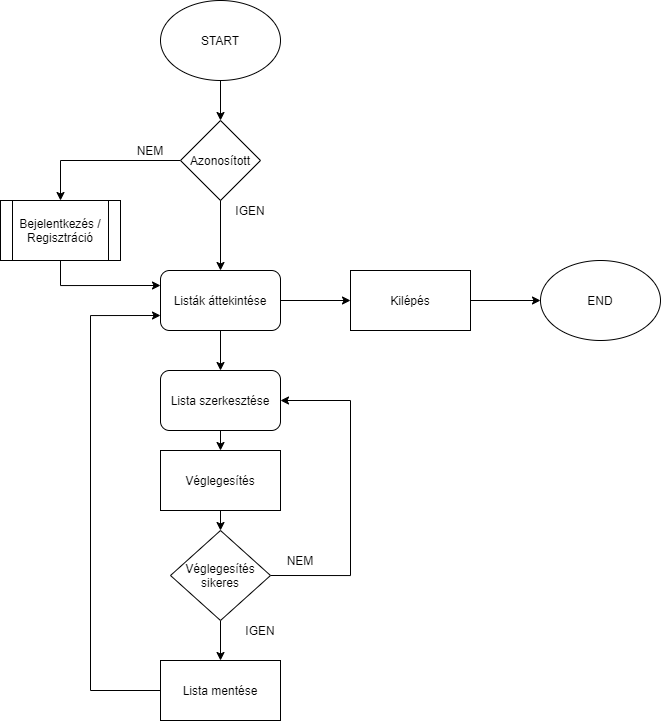

The diagram above was exported from draw.io. Its source (the exported page's mxGraphModel, read from the mxfile embedded in the PNG):
<mxGraphModel dx="920" dy="868" grid="1" gridSize="10" guides="1" tooltips="1" connect="1" arrows="1" fold="1" page="1" pageScale="1" pageWidth="1169" pageHeight="827" background="#ffffff" math="0" shadow="0">
  <root>
    <mxCell id="0" />
    <mxCell id="1" parent="0" />
    <mxCell id="tAn5i8Ib2rZ7qgbPNtwk-55" value="" style="ellipse;whiteSpace=wrap;html=1;" vertex="1" parent="1">
      <mxGeometry x="190" y="60" width="120" height="80" as="geometry" />
    </mxCell>
    <mxCell id="tAn5i8Ib2rZ7qgbPNtwk-56" value="START" style="text;html=1;strokeColor=none;fillColor=none;align=center;verticalAlign=middle;whiteSpace=wrap;rounded=0;" vertex="1" parent="1">
      <mxGeometry x="210" y="80" width="80" height="40" as="geometry" />
    </mxCell>
    <mxCell id="tAn5i8Ib2rZ7qgbPNtwk-70" style="edgeStyle=orthogonalEdgeStyle;rounded=0;orthogonalLoop=1;jettySize=auto;html=1;exitX=0;exitY=0.5;exitDx=0;exitDy=0;entryX=0.5;entryY=0;entryDx=0;entryDy=0;" edge="1" parent="1" source="tAn5i8Ib2rZ7qgbPNtwk-57" target="tAn5i8Ib2rZ7qgbPNtwk-67">
      <mxGeometry relative="1" as="geometry" />
    </mxCell>
    <mxCell id="tAn5i8Ib2rZ7qgbPNtwk-57" value="" style="rhombus;whiteSpace=wrap;html=1;" vertex="1" parent="1">
      <mxGeometry x="210" y="180" width="80" height="80" as="geometry" />
    </mxCell>
    <mxCell id="tAn5i8Ib2rZ7qgbPNtwk-58" value="Azonosított" style="text;html=1;strokeColor=none;fillColor=none;align=center;verticalAlign=middle;whiteSpace=wrap;rounded=0;" vertex="1" parent="1">
      <mxGeometry x="230" y="210" width="40" height="20" as="geometry" />
    </mxCell>
    <mxCell id="tAn5i8Ib2rZ7qgbPNtwk-59" value="" style="endArrow=classic;html=1;exitX=0.5;exitY=1;exitDx=0;exitDy=0;entryX=0.5;entryY=0;entryDx=0;entryDy=0;" edge="1" parent="1" source="tAn5i8Ib2rZ7qgbPNtwk-55" target="tAn5i8Ib2rZ7qgbPNtwk-57">
      <mxGeometry width="50" height="50" relative="1" as="geometry">
        <mxPoint x="410" y="430" as="sourcePoint" />
        <mxPoint x="460" y="380" as="targetPoint" />
      </mxGeometry>
    </mxCell>
    <mxCell id="tAn5i8Ib2rZ7qgbPNtwk-73" style="edgeStyle=orthogonalEdgeStyle;rounded=0;orthogonalLoop=1;jettySize=auto;html=1;exitX=0.5;exitY=1;exitDx=0;exitDy=0;entryX=0.5;entryY=0;entryDx=0;entryDy=0;" edge="1" parent="1" source="tAn5i8Ib2rZ7qgbPNtwk-61" target="tAn5i8Ib2rZ7qgbPNtwk-72">
      <mxGeometry relative="1" as="geometry" />
    </mxCell>
    <mxCell id="tAn5i8Ib2rZ7qgbPNtwk-90" style="edgeStyle=orthogonalEdgeStyle;rounded=0;orthogonalLoop=1;jettySize=auto;html=1;exitX=1;exitY=0.5;exitDx=0;exitDy=0;entryX=0;entryY=0.5;entryDx=0;entryDy=0;" edge="1" parent="1" source="tAn5i8Ib2rZ7qgbPNtwk-61" target="tAn5i8Ib2rZ7qgbPNtwk-87">
      <mxGeometry relative="1" as="geometry" />
    </mxCell>
    <mxCell id="tAn5i8Ib2rZ7qgbPNtwk-61" value="" style="rounded=1;whiteSpace=wrap;html=1;" vertex="1" parent="1">
      <mxGeometry x="190" y="330" width="120" height="60" as="geometry" />
    </mxCell>
    <mxCell id="tAn5i8Ib2rZ7qgbPNtwk-62" value="Listák áttekintése" style="text;html=1;strokeColor=none;fillColor=none;align=center;verticalAlign=middle;whiteSpace=wrap;rounded=0;" vertex="1" parent="1">
      <mxGeometry x="200" y="340" width="100" height="40" as="geometry" />
    </mxCell>
    <mxCell id="tAn5i8Ib2rZ7qgbPNtwk-65" value="" style="endArrow=classic;html=1;exitX=0.5;exitY=1;exitDx=0;exitDy=0;entryX=0.5;entryY=0;entryDx=0;entryDy=0;" edge="1" parent="1" source="tAn5i8Ib2rZ7qgbPNtwk-57" target="tAn5i8Ib2rZ7qgbPNtwk-61">
      <mxGeometry width="50" height="50" relative="1" as="geometry">
        <mxPoint x="410" y="420" as="sourcePoint" />
        <mxPoint x="460" y="370" as="targetPoint" />
      </mxGeometry>
    </mxCell>
    <mxCell id="tAn5i8Ib2rZ7qgbPNtwk-66" value="IGEN" style="text;html=1;strokeColor=none;fillColor=none;align=center;verticalAlign=middle;whiteSpace=wrap;rounded=0;" vertex="1" parent="1">
      <mxGeometry x="260" y="260" width="40" height="20" as="geometry" />
    </mxCell>
    <mxCell id="tAn5i8Ib2rZ7qgbPNtwk-69" style="edgeStyle=orthogonalEdgeStyle;rounded=0;orthogonalLoop=1;jettySize=auto;html=1;exitX=0.5;exitY=1;exitDx=0;exitDy=0;entryX=0;entryY=0.25;entryDx=0;entryDy=0;" edge="1" parent="1" source="tAn5i8Ib2rZ7qgbPNtwk-67" target="tAn5i8Ib2rZ7qgbPNtwk-61">
      <mxGeometry relative="1" as="geometry" />
    </mxCell>
    <mxCell id="tAn5i8Ib2rZ7qgbPNtwk-67" value="Bejelentkezés /&lt;br&gt;Regisztráció" style="shape=process;whiteSpace=wrap;html=1;backgroundOutline=1;" vertex="1" parent="1">
      <mxGeometry x="30" y="260" width="120" height="60" as="geometry" />
    </mxCell>
    <mxCell id="tAn5i8Ib2rZ7qgbPNtwk-71" value="NEM" style="text;html=1;strokeColor=none;fillColor=none;align=center;verticalAlign=middle;whiteSpace=wrap;rounded=0;" vertex="1" parent="1">
      <mxGeometry x="160" y="200" width="40" height="20" as="geometry" />
    </mxCell>
    <mxCell id="tAn5i8Ib2rZ7qgbPNtwk-78" style="edgeStyle=orthogonalEdgeStyle;rounded=0;orthogonalLoop=1;jettySize=auto;html=1;exitX=0.5;exitY=1;exitDx=0;exitDy=0;entryX=0.5;entryY=0;entryDx=0;entryDy=0;" edge="1" parent="1" source="tAn5i8Ib2rZ7qgbPNtwk-72" target="tAn5i8Ib2rZ7qgbPNtwk-75">
      <mxGeometry relative="1" as="geometry" />
    </mxCell>
    <mxCell id="tAn5i8Ib2rZ7qgbPNtwk-72" value="Lista szerkesztése" style="rounded=1;whiteSpace=wrap;html=1;" vertex="1" parent="1">
      <mxGeometry x="190" y="430" width="120" height="60" as="geometry" />
    </mxCell>
    <mxCell id="tAn5i8Ib2rZ7qgbPNtwk-79" style="edgeStyle=orthogonalEdgeStyle;rounded=0;orthogonalLoop=1;jettySize=auto;html=1;exitX=1;exitY=0.5;exitDx=0;exitDy=0;entryX=1;entryY=0.5;entryDx=0;entryDy=0;" edge="1" parent="1" source="tAn5i8Ib2rZ7qgbPNtwk-74" target="tAn5i8Ib2rZ7qgbPNtwk-72">
      <mxGeometry relative="1" as="geometry">
        <Array as="points">
          <mxPoint x="380" y="635" />
          <mxPoint x="380" y="460" />
        </Array>
      </mxGeometry>
    </mxCell>
    <mxCell id="tAn5i8Ib2rZ7qgbPNtwk-82" style="edgeStyle=orthogonalEdgeStyle;rounded=0;orthogonalLoop=1;jettySize=auto;html=1;exitX=0.5;exitY=1;exitDx=0;exitDy=0;entryX=0.5;entryY=0;entryDx=0;entryDy=0;" edge="1" parent="1" source="tAn5i8Ib2rZ7qgbPNtwk-74" target="tAn5i8Ib2rZ7qgbPNtwk-84">
      <mxGeometry relative="1" as="geometry">
        <mxPoint x="250" y="720" as="targetPoint" />
      </mxGeometry>
    </mxCell>
    <mxCell id="tAn5i8Ib2rZ7qgbPNtwk-74" value="Véglegesítés&lt;br&gt;sikeres" style="rhombus;whiteSpace=wrap;html=1;" vertex="1" parent="1">
      <mxGeometry x="200" y="590" width="100" height="90" as="geometry" />
    </mxCell>
    <mxCell id="tAn5i8Ib2rZ7qgbPNtwk-76" style="edgeStyle=orthogonalEdgeStyle;rounded=0;orthogonalLoop=1;jettySize=auto;html=1;exitX=0.5;exitY=1;exitDx=0;exitDy=0;entryX=0.5;entryY=0;entryDx=0;entryDy=0;" edge="1" parent="1" source="tAn5i8Ib2rZ7qgbPNtwk-75" target="tAn5i8Ib2rZ7qgbPNtwk-74">
      <mxGeometry relative="1" as="geometry" />
    </mxCell>
    <mxCell id="tAn5i8Ib2rZ7qgbPNtwk-75" value="Véglegesítés" style="rounded=0;whiteSpace=wrap;html=1;" vertex="1" parent="1">
      <mxGeometry x="190" y="510" width="120" height="60" as="geometry" />
    </mxCell>
    <mxCell id="tAn5i8Ib2rZ7qgbPNtwk-80" value="NEM" style="text;html=1;strokeColor=none;fillColor=none;align=center;verticalAlign=middle;whiteSpace=wrap;rounded=0;" vertex="1" parent="1">
      <mxGeometry x="310" y="610" width="40" height="20" as="geometry" />
    </mxCell>
    <mxCell id="tAn5i8Ib2rZ7qgbPNtwk-83" value="IGEN" style="text;html=1;strokeColor=none;fillColor=none;align=center;verticalAlign=middle;whiteSpace=wrap;rounded=0;" vertex="1" parent="1">
      <mxGeometry x="270" y="680" width="40" height="20" as="geometry" />
    </mxCell>
    <mxCell id="tAn5i8Ib2rZ7qgbPNtwk-85" style="edgeStyle=orthogonalEdgeStyle;rounded=0;orthogonalLoop=1;jettySize=auto;html=1;exitX=0;exitY=0.5;exitDx=0;exitDy=0;entryX=0;entryY=0.75;entryDx=0;entryDy=0;" edge="1" parent="1" source="tAn5i8Ib2rZ7qgbPNtwk-84" target="tAn5i8Ib2rZ7qgbPNtwk-61">
      <mxGeometry relative="1" as="geometry">
        <Array as="points">
          <mxPoint x="120" y="750" />
          <mxPoint x="120" y="375" />
        </Array>
      </mxGeometry>
    </mxCell>
    <mxCell id="tAn5i8Ib2rZ7qgbPNtwk-84" value="Lista mentése" style="rounded=0;whiteSpace=wrap;html=1;" vertex="1" parent="1">
      <mxGeometry x="190" y="720" width="120" height="60" as="geometry" />
    </mxCell>
    <mxCell id="tAn5i8Ib2rZ7qgbPNtwk-92" style="edgeStyle=orthogonalEdgeStyle;rounded=0;orthogonalLoop=1;jettySize=auto;html=1;exitX=1;exitY=0.5;exitDx=0;exitDy=0;entryX=0;entryY=0.5;entryDx=0;entryDy=0;" edge="1" parent="1" source="tAn5i8Ib2rZ7qgbPNtwk-87" target="tAn5i8Ib2rZ7qgbPNtwk-91">
      <mxGeometry relative="1" as="geometry" />
    </mxCell>
    <mxCell id="tAn5i8Ib2rZ7qgbPNtwk-87" value="Kilépés" style="rounded=0;whiteSpace=wrap;html=1;" vertex="1" parent="1">
      <mxGeometry x="380" y="330" width="120" height="60" as="geometry" />
    </mxCell>
    <mxCell id="tAn5i8Ib2rZ7qgbPNtwk-91" value="END" style="ellipse;whiteSpace=wrap;html=1;" vertex="1" parent="1">
      <mxGeometry x="570" y="320" width="120" height="80" as="geometry" />
    </mxCell>
  </root>
</mxGraphModel>